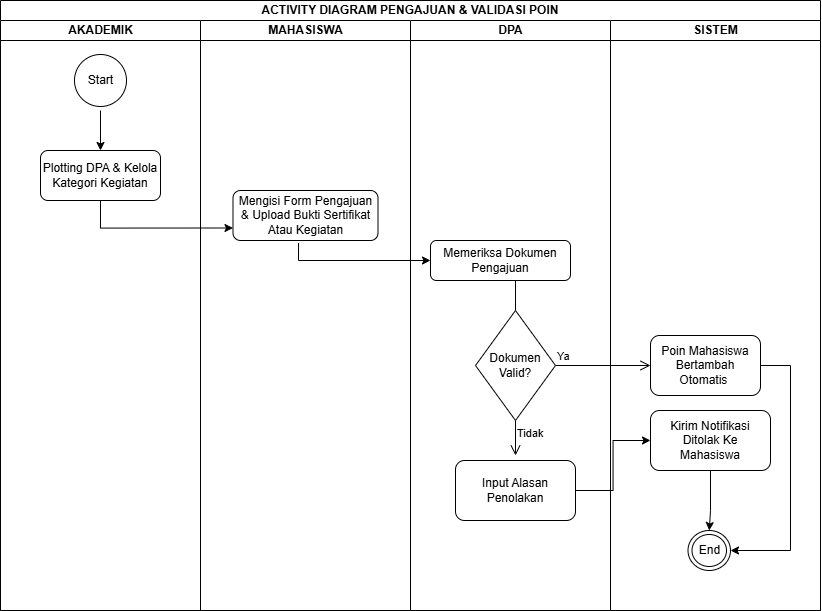

The diagram above was exported from draw.io. Its source (the exported page's mxGraphModel, read from the mxfile embedded in the PNG):
<mxGraphModel dx="1889" dy="1603" grid="1" gridSize="10" guides="1" tooltips="1" connect="1" arrows="1" fold="1" page="0" pageScale="1" pageWidth="850" pageHeight="1100" math="0" shadow="0">
  <root>
    <mxCell id="0" />
    <mxCell id="1" parent="0" />
    <mxCell id="zH3cJPLLk-XJOcuqKKlH-173" parent="1" style="swimlane;html=1;childLayout=stackLayout;resizeParent=1;resizeParentMax=0;startSize=20;whiteSpace=wrap;" value="ACTIVITY DIAGRAM PENGAJUAN &amp;amp; VALIDASI POIN" vertex="1">
      <mxGeometry height="610" width="820" x="-350" y="-510" as="geometry" />
    </mxCell>
    <mxCell id="zH3cJPLLk-XJOcuqKKlH-174" parent="zH3cJPLLk-XJOcuqKKlH-173" style="swimlane;html=1;startSize=20;" value="AKADEMIK" vertex="1">
      <mxGeometry height="590" width="200" y="20" as="geometry" />
    </mxCell>
    <mxCell id="zH3cJPLLk-XJOcuqKKlH-211" edge="1" parent="zH3cJPLLk-XJOcuqKKlH-174" source="zH3cJPLLk-XJOcuqKKlH-197" style="edgeStyle=orthogonalEdgeStyle;rounded=0;orthogonalLoop=1;jettySize=auto;html=1;" target="zH3cJPLLk-XJOcuqKKlH-210" value="">
      <mxGeometry relative="1" as="geometry" />
    </mxCell>
    <mxCell id="zH3cJPLLk-XJOcuqKKlH-197" parent="zH3cJPLLk-XJOcuqKKlH-174" style="ellipse;html=1;shape=startState;" value="Start" vertex="1">
      <mxGeometry height="60" width="60" x="70" y="30" as="geometry" />
    </mxCell>
    <mxCell id="zH3cJPLLk-XJOcuqKKlH-210" parent="zH3cJPLLk-XJOcuqKKlH-174" style="rounded=1;whiteSpace=wrap;html=1;" value="Plotting DPA &amp;amp; Kelola Kategori Kegiatan" vertex="1">
      <mxGeometry height="50" width="120" x="40" y="130" as="geometry" />
    </mxCell>
    <mxCell id="zH3cJPLLk-XJOcuqKKlH-175" parent="zH3cJPLLk-XJOcuqKKlH-173" style="swimlane;html=1;startSize=20;" value="MAHASISWA" vertex="1">
      <mxGeometry height="590" width="210" x="200" y="20" as="geometry" />
    </mxCell>
    <mxCell id="zH3cJPLLk-XJOcuqKKlH-212" parent="zH3cJPLLk-XJOcuqKKlH-175" style="rounded=1;whiteSpace=wrap;html=1;" value="Mengisi Form Pengajuan &amp;amp; Upload Bukti Sertifikat Atau Kegiatan" vertex="1">
      <mxGeometry height="50" width="145" x="32.5" y="170" as="geometry" />
    </mxCell>
    <mxCell id="zH3cJPLLk-XJOcuqKKlH-176" parent="zH3cJPLLk-XJOcuqKKlH-173" style="swimlane;html=1;startSize=20;" value="DPA" vertex="1">
      <mxGeometry height="590" width="200" x="410" y="20" as="geometry" />
    </mxCell>
    <mxCell id="zH3cJPLLk-XJOcuqKKlH-225" edge="1" parent="zH3cJPLLk-XJOcuqKKlH-176" source="zH3cJPLLk-XJOcuqKKlH-214" style="edgeStyle=orthogonalEdgeStyle;rounded=0;orthogonalLoop=1;jettySize=auto;html=1;entryX=0.5;entryY=0;entryDx=0;entryDy=0;" target="zH3cJPLLk-XJOcuqKKlH-222">
      <mxGeometry relative="1" as="geometry">
        <Array as="points">
          <mxPoint x="105" y="300" />
          <mxPoint x="105" y="300" />
        </Array>
      </mxGeometry>
    </mxCell>
    <mxCell id="zH3cJPLLk-XJOcuqKKlH-214" parent="zH3cJPLLk-XJOcuqKKlH-176" style="rounded=1;whiteSpace=wrap;html=1;" value="Memeriksa Dokumen Pengajuan" vertex="1">
      <mxGeometry height="40" width="140" x="20" y="220" as="geometry" />
    </mxCell>
    <mxCell id="zH3cJPLLk-XJOcuqKKlH-222" parent="zH3cJPLLk-XJOcuqKKlH-176" style="rhombus;whiteSpace=wrap;html=1;fontColor=#000000;fillColor=#FFFFFF;strokeColor=#000000;" value="Dokumen Valid?" vertex="1">
      <mxGeometry height="110" width="80" x="65" y="290" as="geometry" />
    </mxCell>
    <mxCell id="zH3cJPLLk-XJOcuqKKlH-228" parent="zH3cJPLLk-XJOcuqKKlH-176" style="rounded=1;whiteSpace=wrap;html=1;" value="Input Alasan Penolakan" vertex="1">
      <mxGeometry height="60" width="120" x="45" y="440" as="geometry" />
    </mxCell>
    <mxCell id="zH3cJPLLk-XJOcuqKKlH-224" edge="1" parent="zH3cJPLLk-XJOcuqKKlH-176" source="zH3cJPLLk-XJOcuqKKlH-222" style="edgeStyle=orthogonalEdgeStyle;html=1;align=left;verticalAlign=top;endArrow=open;endSize=8;strokeColor=#000000;rounded=0;" value="Tidak">
      <mxGeometry relative="1" x="-1" as="geometry">
        <Array as="points">
          <mxPoint x="105" y="435" />
        </Array>
        <mxPoint x="105" y="435" as="targetPoint" />
      </mxGeometry>
    </mxCell>
    <mxCell id="zH3cJPLLk-XJOcuqKKlH-213" edge="1" parent="zH3cJPLLk-XJOcuqKKlH-173" source="zH3cJPLLk-XJOcuqKKlH-210" style="edgeStyle=orthogonalEdgeStyle;rounded=0;orthogonalLoop=1;jettySize=auto;html=1;exitX=0.5;exitY=1;exitDx=0;exitDy=0;entryX=0;entryY=0.75;entryDx=0;entryDy=0;" target="zH3cJPLLk-XJOcuqKKlH-212">
      <mxGeometry relative="1" as="geometry" />
    </mxCell>
    <mxCell id="zH3cJPLLk-XJOcuqKKlH-215" edge="1" parent="zH3cJPLLk-XJOcuqKKlH-173" source="zH3cJPLLk-XJOcuqKKlH-212" style="edgeStyle=orthogonalEdgeStyle;rounded=0;orthogonalLoop=1;jettySize=auto;html=1;entryX=0;entryY=0.5;entryDx=0;entryDy=0;exitX=0.452;exitY=1.049;exitDx=0;exitDy=0;exitPerimeter=0;" target="zH3cJPLLk-XJOcuqKKlH-214">
      <mxGeometry relative="1" as="geometry">
        <Array as="points">
          <mxPoint x="298" y="260" />
        </Array>
      </mxGeometry>
    </mxCell>
    <mxCell id="zH3cJPLLk-XJOcuqKKlH-186" parent="zH3cJPLLk-XJOcuqKKlH-173" style="swimlane;html=1;startSize=20;" value="SISTEM" vertex="1">
      <mxGeometry height="590" width="210" x="610" y="20" as="geometry" />
    </mxCell>
    <mxCell id="zH3cJPLLk-XJOcuqKKlH-234" edge="1" parent="zH3cJPLLk-XJOcuqKKlH-186" source="zH3cJPLLk-XJOcuqKKlH-227" style="edgeStyle=orthogonalEdgeStyle;rounded=0;orthogonalLoop=1;jettySize=auto;html=1;entryX=1;entryY=0.5;entryDx=0;entryDy=0;" target="zH3cJPLLk-XJOcuqKKlH-233">
      <mxGeometry relative="1" as="geometry">
        <Array as="points">
          <mxPoint x="180" y="345" />
          <mxPoint x="180" y="530" />
        </Array>
      </mxGeometry>
    </mxCell>
    <mxCell id="zH3cJPLLk-XJOcuqKKlH-227" parent="zH3cJPLLk-XJOcuqKKlH-186" style="rounded=1;whiteSpace=wrap;html=1;" value="Poin Mahasiswa Bertambah Otomatis&amp;nbsp;" vertex="1">
      <mxGeometry height="60" width="110" x="40" y="315" as="geometry" />
    </mxCell>
    <mxCell id="zH3cJPLLk-XJOcuqKKlH-236" edge="1" parent="zH3cJPLLk-XJOcuqKKlH-186" source="zH3cJPLLk-XJOcuqKKlH-230" style="edgeStyle=orthogonalEdgeStyle;rounded=0;orthogonalLoop=1;jettySize=auto;html=1;entryX=0.5;entryY=0;entryDx=0;entryDy=0;" target="zH3cJPLLk-XJOcuqKKlH-233">
      <mxGeometry relative="1" as="geometry">
        <Array as="points">
          <mxPoint x="100" y="490" />
          <mxPoint x="99" y="490" />
        </Array>
      </mxGeometry>
    </mxCell>
    <mxCell id="zH3cJPLLk-XJOcuqKKlH-230" parent="zH3cJPLLk-XJOcuqKKlH-186" style="rounded=1;whiteSpace=wrap;html=1;" value="Kirim Notifikasi Ditolak Ke Mahasiswa" vertex="1">
      <mxGeometry height="60" width="120" x="40" y="390" as="geometry" />
    </mxCell>
    <mxCell id="zH3cJPLLk-XJOcuqKKlH-233" parent="zH3cJPLLk-XJOcuqKKlH-186" style="ellipse;html=1;shape=endState;fillColor=#FFFFFF;strokeColor=#000000;" value="End" vertex="1">
      <mxGeometry height="40" width="42.5" x="77.5" y="510" as="geometry" />
    </mxCell>
    <mxCell id="zH3cJPLLk-XJOcuqKKlH-223" edge="1" parent="zH3cJPLLk-XJOcuqKKlH-173" source="zH3cJPLLk-XJOcuqKKlH-222" style="edgeStyle=orthogonalEdgeStyle;html=1;align=left;verticalAlign=bottom;endArrow=open;endSize=8;strokeColor=#000000;rounded=0;entryX=0;entryY=0.5;entryDx=0;entryDy=0;" target="zH3cJPLLk-XJOcuqKKlH-227" value="Ya">
      <mxGeometry relative="1" x="-1" as="geometry">
        <mxPoint x="640" y="490" as="targetPoint" />
      </mxGeometry>
    </mxCell>
    <mxCell id="zH3cJPLLk-XJOcuqKKlH-231" edge="1" parent="zH3cJPLLk-XJOcuqKKlH-173" source="zH3cJPLLk-XJOcuqKKlH-228" style="edgeStyle=orthogonalEdgeStyle;rounded=0;orthogonalLoop=1;jettySize=auto;html=1;exitX=1;exitY=0.5;exitDx=0;exitDy=0;entryX=0;entryY=0.5;entryDx=0;entryDy=0;" target="zH3cJPLLk-XJOcuqKKlH-230">
      <mxGeometry relative="1" as="geometry" />
    </mxCell>
  </root>
</mxGraphModel>